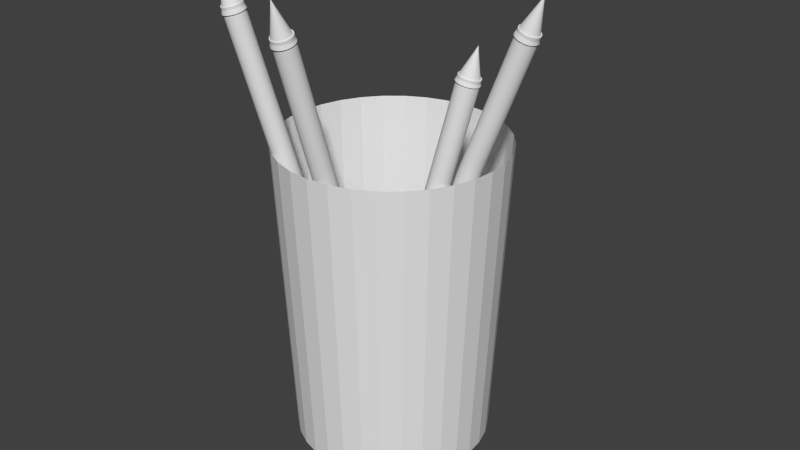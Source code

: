 # Source: pennenbakje.blend  (saved by Blender 2.75.0; exported with 4.5.12 LTS)
import bpy
from mathutils import Matrix  # noqa: F401  (used for matrix-valued properties, if any)

bpy.ops.wm.read_factory_settings(use_empty=True)
scene = bpy.context.scene
scene.name = 'Scene'

# ---- collections
col_collection_1 = bpy.data.collections.new('Collection 1'); scene.collection.children.link(col_collection_1)

# ---- world
world_world = bpy.data.worlds.new('World'); scene.world = world_world
world_world.color = (0.05088, 0.05088, 0.05088)
world_world.use_sun_shadow = False
world_world.sun_shadow_jitter_overblur = 0.0
world_world.cycles.sampling_method = 'MANUAL'
world_world.cycles.sample_map_resolution = 256

# ---- meshes
me_cylinder_005 = bpy.data.meshes.new('Cylinder.005')
me_cylinder_005.from_pydata([(0.0, 1.0, -0.8), (0.0, 1.0, 1.0), (0.1951, 0.9808, -0.8), (0.1951, 0.9808, 1.0), (0.3827, 0.9239, -0.8), (0.3827, 0.9239, 1.0), (0.5556, 0.8315, -0.8), (0.5556, 0.8315, 1.0), (0.7071, 0.7071, -0.8), (0.7071, 0.7071, 1.0), (0.8315, 0.5556, -0.8), (0.8315, 0.5556, 1.0), (0.9239, 0.3827, -0.8), (0.9239, 0.3827, 1.0), (0.9808, 0.1951, -0.8), (0.9808, 0.1951, 1.0), (1.0, 7.55e-08, -0.8), (1.0, 7.55e-08, 1.0), (0.9808, -0.1951, -0.8), (0.9808, -0.1951, 1.0), (0.9239, -0.3827, -0.8), (0.9239, -0.3827, 1.0), (0.8315, -0.5556, -0.8), (0.8315, -0.5556, 1.0), (0.7071, -0.7071, -0.8), (0.7071, -0.7071, 1.0), (0.5556, -0.8315, -0.8), (0.5556, -0.8315, 1.0), (0.3827, -0.9239, -0.8), (0.3827, -0.9239, 1.0), (0.1951, -0.9808, -0.8), (0.1951, -0.9808, 1.0), (-3.258e-07, -1.0, -0.8), (-3.258e-07, -1.0, 1.0), (-0.1951, -0.9808, -0.8), (-0.1951, -0.9808, 1.0), (-0.3827, -0.9239, -0.8), (-0.3827, -0.9239, 1.0), (-0.5556, -0.8315, -0.8), (-0.5556, -0.8315, 1.0), (-0.7071, -0.7071, -0.8), (-0.7071, -0.7071, 1.0), (-0.8315, -0.5556, -0.8), (-0.8315, -0.5556, 1.0), (-0.9239, -0.3827, -0.8), (-0.9239, -0.3827, 1.0), (-0.9808, -0.1951, -0.8), (-0.9808, -0.1951, 1.0), (-1.0, 9.656e-07, -0.8), (-1.0, 9.656e-07, 1.0), (-0.9808, 0.1951, -0.8), (-0.9808, 0.1951, 1.0), (-0.9239, 0.3827, -0.8), (-0.9239, 0.3827, 1.0), (-0.8315, 0.5556, -0.8), (-0.8315, 0.5556, 1.0), (-0.7071, 0.7071, -0.8), (-0.7071, 0.7071, 1.0), (-0.5556, 0.8315, -0.8), (-0.5556, 0.8315, 1.0), (-0.3827, 0.9239, -0.8), (-0.3827, 0.9239, 1.0), (-0.1951, 0.9808, -0.8), (-0.1951, 0.9808, 1.0)], [], [(0, 1, 3, 2), (2, 3, 5, 4), (4, 5, 7, 6), (6, 7, 9, 8), (8, 9, 11, 10), (10, 11, 13, 12), (12, 13, 15, 14), (14, 15, 17, 16), (16, 17, 19, 18), (18, 19, 21, 20), (20, 21, 23, 22), (22, 23, 25, 24), (24, 25, 27, 26), (26, 27, 29, 28), (28, 29, 31, 30), (30, 31, 33, 32), (32, 33, 35, 34), (34, 35, 37, 36), (36, 37, 39, 38), (38, 39, 41, 40), (40, 41, 43, 42), (42, 43, 45, 44), (44, 45, 47, 46), (46, 47, 49, 48), (48, 49, 51, 50), (50, 51, 53, 52), (52, 53, 55, 54), (54, 55, 57, 56), (56, 57, 59, 58), (58, 59, 61, 60), (3, 1, 63, 61, 59, 57, 55, 53, 51, 49, 47, 45, 43, 41, 39, 37, 35, 33, 31, 29, 27, 25, 23, 21, 19, 17, 15, 13, 11, 9, 7, 5), (62, 63, 1, 0), (60, 61, 63, 62), (0, 2, 4, 6, 8, 10, 12, 14, 16, 18, 20, 22, 24, 26, 28, 30, 32, 34, 36, 38, 40, 42, 44, 46, 48, 50, 52, 54, 56, 58, 60, 62)])
me_cylinder_005.use_remesh_preserve_volume = False
me_cylinder_005.use_remesh_preserve_attributes = False
me_cylinder_005.use_mirror_vertex_groups = False
me_cylinder_005.update()
me_cone_002 = bpy.data.meshes.new('Cone.002')
me_cone_002.from_pydata([(0.0, 1.0, -1.0), (0.1951, 0.9808, -1.0), (0.3827, 0.9239, -1.0), (0.5556, 0.8315, -1.0), (0.7071, 0.7071, -1.0), (0.8315, 0.5556, -1.0), (0.9239, 0.3827, -1.0), (0.9808, 0.1951, -1.0), (1.0, 7.55e-08, -1.0), (0.0, 0.0, 1.0), (0.9808, -0.1951, -1.0), (0.9239, -0.3827, -1.0), (0.8315, -0.5556, -1.0), (0.7071, -0.7071, -1.0), (0.5556, -0.8315, -1.0), (0.3827, -0.9239, -1.0), (0.1951, -0.9808, -1.0), (-3.258e-07, -1.0, -1.0), (-0.1951, -0.9808, -1.0), (-0.3827, -0.9239, -1.0), (-0.5556, -0.8315, -1.0), (-0.7071, -0.7071, -1.0), (-0.8315, -0.5556, -1.0), (-0.9239, -0.3827, -1.0), (-0.9808, -0.1951, -1.0), (-1.0, 9.656e-07, -1.0), (-0.9808, 0.1951, -1.0), (-0.9239, 0.3827, -1.0), (-0.8315, 0.5556, -1.0), (-0.7071, 0.7071, -1.0), (-0.5556, 0.8315, -1.0), (-0.3827, 0.9239, -1.0), (-0.1951, 0.9808, -1.0)], [], [(31, 9, 32), (0, 9, 1), (30, 9, 31), (29, 9, 30), (28, 9, 29), (27, 9, 28), (26, 9, 27), (25, 9, 26), (24, 9, 25), (23, 9, 24), (22, 9, 23), (21, 9, 22), (20, 9, 21), (19, 9, 20), (18, 9, 19), (17, 9, 18), (16, 9, 17), (15, 9, 16), (14, 9, 15), (13, 9, 14), (12, 9, 13), (11, 9, 12), (10, 9, 11), (8, 9, 10), (7, 9, 8), (6, 9, 7), (5, 9, 6), (4, 9, 5), (3, 9, 4), (2, 9, 3), (32, 9, 0), (1, 9, 2), (0, 1, 2, 3, 4, 5, 6, 7, 8, 10, 11, 12, 13, 14, 15, 16, 17, 18, 19, 20, 21, 22, 23, 24, 25, 26, 27, 28, 29, 30, 31, 32)])
me_cone_002.use_remesh_preserve_volume = False
me_cone_002.use_remesh_preserve_attributes = False
me_cone_002.use_mirror_vertex_groups = False
me_cone_002.update()
me_cylinder = bpy.data.meshes.new('Cylinder')
me_cylinder.from_pydata([(1.597e-08, 0.8071, -0.75), (7.872e-09, 0.927, 0.8071), (0.1575, 0.7916, -0.75), (0.1809, 0.9092, 0.8071), (0.3089, 0.7457, -0.75), (0.3548, 0.8565, 0.8071), (0.4484, 0.6711, -0.75), (0.515, 0.7708, 0.8071), (0.5707, 0.5707, -0.75), (0.6555, 0.6555, 0.8071), (0.6711, 0.4484, -0.75), (0.7708, 0.515, 0.8071), (0.7457, 0.3089, -0.75), (0.8565, 0.3548, 0.8071), (0.7916, 0.1575, -0.75), (0.9092, 0.1809, 0.8071), (0.8071, 1.24e-07, -0.75), (0.927, 9.464e-08, 0.8071), (0.7916, -0.1575, -0.75), (0.9092, -0.1809, 0.8071), (0.7457, -0.3089, -0.75), (0.8565, -0.3548, 0.8071), (0.6711, -0.4484, -0.75), (0.7708, -0.515, 0.8071), (0.5707, -0.5707, -0.75), (0.6555, -0.6555, 0.8071), (0.4484, -0.6711, -0.75), (0.515, -0.7708, 0.8071), (0.3089, -0.7457, -0.75), (0.3548, -0.8565, 0.8071), (0.1575, -0.7916, -0.75), (0.1809, -0.9092, 0.8071), (-2.47e-07, -0.8071, -0.75), (-2.942e-07, -0.927, 0.8071), (-0.1575, -0.7916, -0.75), (-0.1809, -0.9092, 0.8071), (-0.3089, -0.7457, -0.75), (-0.3548, -0.8565, 0.8071), (-0.4484, -0.6711, -0.75), (-0.515, -0.7708, 0.8071), (-0.5707, -0.5707, -0.75), (-0.6555, -0.6555, 0.8071), (-0.6711, -0.4484, -0.75), (-0.7708, -0.515, 0.8071), (-0.7457, -0.3089, -0.75), (-0.8565, -0.3548, 0.8071), (-0.7916, -0.1575, -0.75), (-0.9092, -0.1809, 0.8071), (-0.8071, 8.424e-07, -0.75), (-0.927, 9.198e-07, 0.8071), (-0.7916, 0.1575, -0.75), (-0.9092, 0.1809, 0.8071), (-0.7457, 0.3089, -0.75), (-0.8565, 0.3548, 0.8071), (-0.6711, 0.4484, -0.75), (-0.7708, 0.515, 0.8071), (-0.5707, 0.5707, -0.75), (-0.6555, 0.6555, 0.8071), (-0.4484, 0.6711, -0.75), (-0.515, 0.7708, 0.8071), (-0.3089, 0.7457, -0.75), (-0.3548, 0.8565, 0.8071), (-0.1575, 0.7916, -0.75), (-0.1809, 0.9092, 0.8071)], [], [(0, 1, 3, 2), (2, 3, 5, 4), (4, 5, 7, 6), (6, 7, 9, 8), (8, 9, 11, 10), (10, 11, 13, 12), (12, 13, 15, 14), (14, 15, 17, 16), (16, 17, 19, 18), (18, 19, 21, 20), (20, 21, 23, 22), (22, 23, 25, 24), (24, 25, 27, 26), (26, 27, 29, 28), (28, 29, 31, 30), (30, 31, 33, 32), (32, 33, 35, 34), (34, 35, 37, 36), (36, 37, 39, 38), (38, 39, 41, 40), (40, 41, 43, 42), (42, 43, 45, 44), (44, 45, 47, 46), (46, 47, 49, 48), (48, 49, 51, 50), (50, 51, 53, 52), (52, 53, 55, 54), (54, 55, 57, 56), (56, 57, 59, 58), (58, 59, 61, 60), (62, 63, 1, 0), (60, 61, 63, 62), (0, 2, 4, 6, 8, 10, 12, 14, 16, 18, 20, 22, 24, 26, 28, 30, 32, 34, 36, 38, 40, 42, 44, 46, 48, 50, 52, 54, 56, 58, 60, 62)])
me_cylinder.use_remesh_preserve_volume = False
me_cylinder.use_remesh_preserve_attributes = False
me_cylinder.use_mirror_vertex_groups = False
me_cylinder.update()
me_cylinder_007 = bpy.data.meshes.new('Cylinder.007')
me_cylinder_007.from_pydata([(0.0, 1.0, -0.8), (0.0, 1.0, 1.0), (0.1951, 0.9808, -0.8), (0.1951, 0.9808, 1.0), (0.3827, 0.9239, -0.8), (0.3827, 0.9239, 1.0), (0.5556, 0.8315, -0.8), (0.5556, 0.8315, 1.0), (0.7071, 0.7071, -0.8), (0.7071, 0.7071, 1.0), (0.8315, 0.5556, -0.8), (0.8315, 0.5556, 1.0), (0.9239, 0.3827, -0.8), (0.9239, 0.3827, 1.0), (0.9808, 0.1951, -0.8), (0.9808, 0.1951, 1.0), (1.0, 7.55e-08, -0.8), (1.0, 7.55e-08, 1.0), (0.9808, -0.1951, -0.8), (0.9808, -0.1951, 1.0), (0.9239, -0.3827, -0.8), (0.9239, -0.3827, 1.0), (0.8315, -0.5556, -0.8), (0.8315, -0.5556, 1.0), (0.7071, -0.7071, -0.8), (0.7071, -0.7071, 1.0), (0.5556, -0.8315, -0.8), (0.5556, -0.8315, 1.0), (0.3827, -0.9239, -0.8), (0.3827, -0.9239, 1.0), (0.1951, -0.9808, -0.8), (0.1951, -0.9808, 1.0), (-3.258e-07, -1.0, -0.8), (-3.258e-07, -1.0, 1.0), (-0.1951, -0.9808, -0.8), (-0.1951, -0.9808, 1.0), (-0.3827, -0.9239, -0.8), (-0.3827, -0.9239, 1.0), (-0.5556, -0.8315, -0.8), (-0.5556, -0.8315, 1.0), (-0.7071, -0.7071, -0.8), (-0.7071, -0.7071, 1.0), (-0.8315, -0.5556, -0.8), (-0.8315, -0.5556, 1.0), (-0.9239, -0.3827, -0.8), (-0.9239, -0.3827, 1.0), (-0.9808, -0.1951, -0.8), (-0.9808, -0.1951, 1.0), (-1.0, 9.656e-07, -0.8), (-1.0, 9.656e-07, 1.0), (-0.9808, 0.1951, -0.8), (-0.9808, 0.1951, 1.0), (-0.9239, 0.3827, -0.8), (-0.9239, 0.3827, 1.0), (-0.8315, 0.5556, -0.8), (-0.8315, 0.5556, 1.0), (-0.7071, 0.7071, -0.8), (-0.7071, 0.7071, 1.0), (-0.5556, 0.8315, -0.8), (-0.5556, 0.8315, 1.0), (-0.3827, 0.9239, -0.8), (-0.3827, 0.9239, 1.0), (-0.1951, 0.9808, -0.8), (-0.1951, 0.9808, 1.0)], [], [(0, 1, 3, 2), (2, 3, 5, 4), (4, 5, 7, 6), (6, 7, 9, 8), (8, 9, 11, 10), (10, 11, 13, 12), (12, 13, 15, 14), (14, 15, 17, 16), (16, 17, 19, 18), (18, 19, 21, 20), (20, 21, 23, 22), (22, 23, 25, 24), (24, 25, 27, 26), (26, 27, 29, 28), (28, 29, 31, 30), (30, 31, 33, 32), (32, 33, 35, 34), (34, 35, 37, 36), (36, 37, 39, 38), (38, 39, 41, 40), (40, 41, 43, 42), (42, 43, 45, 44), (44, 45, 47, 46), (46, 47, 49, 48), (48, 49, 51, 50), (50, 51, 53, 52), (52, 53, 55, 54), (54, 55, 57, 56), (56, 57, 59, 58), (58, 59, 61, 60), (3, 1, 63, 61, 59, 57, 55, 53, 51, 49, 47, 45, 43, 41, 39, 37, 35, 33, 31, 29, 27, 25, 23, 21, 19, 17, 15, 13, 11, 9, 7, 5), (62, 63, 1, 0), (60, 61, 63, 62), (0, 2, 4, 6, 8, 10, 12, 14, 16, 18, 20, 22, 24, 26, 28, 30, 32, 34, 36, 38, 40, 42, 44, 46, 48, 50, 52, 54, 56, 58, 60, 62)])
me_cylinder_007.use_remesh_preserve_volume = False
me_cylinder_007.use_remesh_preserve_attributes = False
me_cylinder_007.use_mirror_vertex_groups = False
me_cylinder_007.update()
me_cone_003 = bpy.data.meshes.new('Cone.003')
me_cone_003.from_pydata([(0.0, 1.0, -1.0), (0.1951, 0.9808, -1.0), (0.3827, 0.9239, -1.0), (0.5556, 0.8315, -1.0), (0.7071, 0.7071, -1.0), (0.8315, 0.5556, -1.0), (0.9239, 0.3827, -1.0), (0.9808, 0.1951, -1.0), (1.0, 7.55e-08, -1.0), (0.0, 0.0, 1.0), (0.9808, -0.1951, -1.0), (0.9239, -0.3827, -1.0), (0.8315, -0.5556, -1.0), (0.7071, -0.7071, -1.0), (0.5556, -0.8315, -1.0), (0.3827, -0.9239, -1.0), (0.1951, -0.9808, -1.0), (-3.258e-07, -1.0, -1.0), (-0.1951, -0.9808, -1.0), (-0.3827, -0.9239, -1.0), (-0.5556, -0.8315, -1.0), (-0.7071, -0.7071, -1.0), (-0.8315, -0.5556, -1.0), (-0.9239, -0.3827, -1.0), (-0.9808, -0.1951, -1.0), (-1.0, 9.656e-07, -1.0), (-0.9808, 0.1951, -1.0), (-0.9239, 0.3827, -1.0), (-0.8315, 0.5556, -1.0), (-0.7071, 0.7071, -1.0), (-0.5556, 0.8315, -1.0), (-0.3827, 0.9239, -1.0), (-0.1951, 0.9808, -1.0)], [], [(31, 9, 32), (0, 9, 1), (30, 9, 31), (29, 9, 30), (28, 9, 29), (27, 9, 28), (26, 9, 27), (25, 9, 26), (24, 9, 25), (23, 9, 24), (22, 9, 23), (21, 9, 22), (20, 9, 21), (19, 9, 20), (18, 9, 19), (17, 9, 18), (16, 9, 17), (15, 9, 16), (14, 9, 15), (13, 9, 14), (12, 9, 13), (11, 9, 12), (10, 9, 11), (8, 9, 10), (7, 9, 8), (6, 9, 7), (5, 9, 6), (4, 9, 5), (3, 9, 4), (2, 9, 3), (32, 9, 0), (1, 9, 2), (0, 1, 2, 3, 4, 5, 6, 7, 8, 10, 11, 12, 13, 14, 15, 16, 17, 18, 19, 20, 21, 22, 23, 24, 25, 26, 27, 28, 29, 30, 31, 32)])
me_cone_003.use_remesh_preserve_volume = False
me_cone_003.use_remesh_preserve_attributes = False
me_cone_003.use_mirror_vertex_groups = False
me_cone_003.update()
me_cylinder_008 = bpy.data.meshes.new('Cylinder.008')
me_cylinder_008.from_pydata([(0.0, 1.0, -0.8), (0.0, 1.0, 1.0), (0.1951, 0.9808, -0.8), (0.1951, 0.9808, 1.0), (0.3827, 0.9239, -0.8), (0.3827, 0.9239, 1.0), (0.5556, 0.8315, -0.8), (0.5556, 0.8315, 1.0), (0.7071, 0.7071, -0.8), (0.7071, 0.7071, 1.0), (0.8315, 0.5556, -0.8), (0.8315, 0.5556, 1.0), (0.9239, 0.3827, -0.8), (0.9239, 0.3827, 1.0), (0.9808, 0.1951, -0.8), (0.9808, 0.1951, 1.0), (1.0, 7.55e-08, -0.8), (1.0, 7.55e-08, 1.0), (0.9808, -0.1951, -0.8), (0.9808, -0.1951, 1.0), (0.9239, -0.3827, -0.8), (0.9239, -0.3827, 1.0), (0.8315, -0.5556, -0.8), (0.8315, -0.5556, 1.0), (0.7071, -0.7071, -0.8), (0.7071, -0.7071, 1.0), (0.5556, -0.8315, -0.8), (0.5556, -0.8315, 1.0), (0.3827, -0.9239, -0.8), (0.3827, -0.9239, 1.0), (0.1951, -0.9808, -0.8), (0.1951, -0.9808, 1.0), (-3.258e-07, -1.0, -0.8), (-3.258e-07, -1.0, 1.0), (-0.1951, -0.9808, -0.8), (-0.1951, -0.9808, 1.0), (-0.3827, -0.9239, -0.8), (-0.3827, -0.9239, 1.0), (-0.5556, -0.8315, -0.8), (-0.5556, -0.8315, 1.0), (-0.7071, -0.7071, -0.8), (-0.7071, -0.7071, 1.0), (-0.8315, -0.5556, -0.8), (-0.8315, -0.5556, 1.0), (-0.9239, -0.3827, -0.8), (-0.9239, -0.3827, 1.0), (-0.9808, -0.1951, -0.8), (-0.9808, -0.1951, 1.0), (-1.0, 9.656e-07, -0.8), (-1.0, 9.656e-07, 1.0), (-0.9808, 0.1951, -0.8), (-0.9808, 0.1951, 1.0), (-0.9239, 0.3827, -0.8), (-0.9239, 0.3827, 1.0), (-0.8315, 0.5556, -0.8), (-0.8315, 0.5556, 1.0), (-0.7071, 0.7071, -0.8), (-0.7071, 0.7071, 1.0), (-0.5556, 0.8315, -0.8), (-0.5556, 0.8315, 1.0), (-0.3827, 0.9239, -0.8), (-0.3827, 0.9239, 1.0), (-0.1951, 0.9808, -0.8), (-0.1951, 0.9808, 1.0)], [], [(0, 1, 3, 2), (2, 3, 5, 4), (4, 5, 7, 6), (6, 7, 9, 8), (8, 9, 11, 10), (10, 11, 13, 12), (12, 13, 15, 14), (14, 15, 17, 16), (16, 17, 19, 18), (18, 19, 21, 20), (20, 21, 23, 22), (22, 23, 25, 24), (24, 25, 27, 26), (26, 27, 29, 28), (28, 29, 31, 30), (30, 31, 33, 32), (32, 33, 35, 34), (34, 35, 37, 36), (36, 37, 39, 38), (38, 39, 41, 40), (40, 41, 43, 42), (42, 43, 45, 44), (44, 45, 47, 46), (46, 47, 49, 48), (48, 49, 51, 50), (50, 51, 53, 52), (52, 53, 55, 54), (54, 55, 57, 56), (56, 57, 59, 58), (58, 59, 61, 60), (3, 1, 63, 61, 59, 57, 55, 53, 51, 49, 47, 45, 43, 41, 39, 37, 35, 33, 31, 29, 27, 25, 23, 21, 19, 17, 15, 13, 11, 9, 7, 5), (62, 63, 1, 0), (60, 61, 63, 62), (0, 2, 4, 6, 8, 10, 12, 14, 16, 18, 20, 22, 24, 26, 28, 30, 32, 34, 36, 38, 40, 42, 44, 46, 48, 50, 52, 54, 56, 58, 60, 62)])
me_cylinder_008.use_remesh_preserve_volume = False
me_cylinder_008.use_remesh_preserve_attributes = False
me_cylinder_008.use_mirror_vertex_groups = False
me_cylinder_008.update()
me_cone_004 = bpy.data.meshes.new('Cone.004')
me_cone_004.from_pydata([(0.0, 1.0, -1.0), (0.1951, 0.9808, -1.0), (0.3827, 0.9239, -1.0), (0.5556, 0.8315, -1.0), (0.7071, 0.7071, -1.0), (0.8315, 0.5556, -1.0), (0.9239, 0.3827, -1.0), (0.9808, 0.1951, -1.0), (1.0, 7.55e-08, -1.0), (0.0, 0.0, 1.0), (0.9808, -0.1951, -1.0), (0.9239, -0.3827, -1.0), (0.8315, -0.5556, -1.0), (0.7071, -0.7071, -1.0), (0.5556, -0.8315, -1.0), (0.3827, -0.9239, -1.0), (0.1951, -0.9808, -1.0), (-3.258e-07, -1.0, -1.0), (-0.1951, -0.9808, -1.0), (-0.3827, -0.9239, -1.0), (-0.5556, -0.8315, -1.0), (-0.7071, -0.7071, -1.0), (-0.8315, -0.5556, -1.0), (-0.9239, -0.3827, -1.0), (-0.9808, -0.1951, -1.0), (-1.0, 9.656e-07, -1.0), (-0.9808, 0.1951, -1.0), (-0.9239, 0.3827, -1.0), (-0.8315, 0.5556, -1.0), (-0.7071, 0.7071, -1.0), (-0.5556, 0.8315, -1.0), (-0.3827, 0.9239, -1.0), (-0.1951, 0.9808, -1.0)], [], [(31, 9, 32), (0, 9, 1), (30, 9, 31), (29, 9, 30), (28, 9, 29), (27, 9, 28), (26, 9, 27), (25, 9, 26), (24, 9, 25), (23, 9, 24), (22, 9, 23), (21, 9, 22), (20, 9, 21), (19, 9, 20), (18, 9, 19), (17, 9, 18), (16, 9, 17), (15, 9, 16), (14, 9, 15), (13, 9, 14), (12, 9, 13), (11, 9, 12), (10, 9, 11), (8, 9, 10), (7, 9, 8), (6, 9, 7), (5, 9, 6), (4, 9, 5), (3, 9, 4), (2, 9, 3), (32, 9, 0), (1, 9, 2), (0, 1, 2, 3, 4, 5, 6, 7, 8, 10, 11, 12, 13, 14, 15, 16, 17, 18, 19, 20, 21, 22, 23, 24, 25, 26, 27, 28, 29, 30, 31, 32)])
me_cone_004.use_remesh_preserve_volume = False
me_cone_004.use_remesh_preserve_attributes = False
me_cone_004.use_mirror_vertex_groups = False
me_cone_004.update()
me_cylinder_009 = bpy.data.meshes.new('Cylinder.009')
me_cylinder_009.from_pydata([(0.0, 1.0, -0.8), (0.0, 1.0, 1.0), (0.1951, 0.9808, -0.8), (0.1951, 0.9808, 1.0), (0.3827, 0.9239, -0.8), (0.3827, 0.9239, 1.0), (0.5556, 0.8315, -0.8), (0.5556, 0.8315, 1.0), (0.7071, 0.7071, -0.8), (0.7071, 0.7071, 1.0), (0.8315, 0.5556, -0.8), (0.8315, 0.5556, 1.0), (0.9239, 0.3827, -0.8), (0.9239, 0.3827, 1.0), (0.9808, 0.1951, -0.8), (0.9808, 0.1951, 1.0), (1.0, 7.55e-08, -0.8), (1.0, 7.55e-08, 1.0), (0.9808, -0.1951, -0.8), (0.9808, -0.1951, 1.0), (0.9239, -0.3827, -0.8), (0.9239, -0.3827, 1.0), (0.8315, -0.5556, -0.8), (0.8315, -0.5556, 1.0), (0.7071, -0.7071, -0.8), (0.7071, -0.7071, 1.0), (0.5556, -0.8315, -0.8), (0.5556, -0.8315, 1.0), (0.3827, -0.9239, -0.8), (0.3827, -0.9239, 1.0), (0.1951, -0.9808, -0.8), (0.1951, -0.9808, 1.0), (-3.258e-07, -1.0, -0.8), (-3.258e-07, -1.0, 1.0), (-0.1951, -0.9808, -0.8), (-0.1951, -0.9808, 1.0), (-0.3827, -0.9239, -0.8), (-0.3827, -0.9239, 1.0), (-0.5556, -0.8315, -0.8), (-0.5556, -0.8315, 1.0), (-0.7071, -0.7071, -0.8), (-0.7071, -0.7071, 1.0), (-0.8315, -0.5556, -0.8), (-0.8315, -0.5556, 1.0), (-0.9239, -0.3827, -0.8), (-0.9239, -0.3827, 1.0), (-0.9808, -0.1951, -0.8), (-0.9808, -0.1951, 1.0), (-1.0, 9.656e-07, -0.8), (-1.0, 9.656e-07, 1.0), (-0.9808, 0.1951, -0.8), (-0.9808, 0.1951, 1.0), (-0.9239, 0.3827, -0.8), (-0.9239, 0.3827, 1.0), (-0.8315, 0.5556, -0.8), (-0.8315, 0.5556, 1.0), (-0.7071, 0.7071, -0.8), (-0.7071, 0.7071, 1.0), (-0.5556, 0.8315, -0.8), (-0.5556, 0.8315, 1.0), (-0.3827, 0.9239, -0.8), (-0.3827, 0.9239, 1.0), (-0.1951, 0.9808, -0.8), (-0.1951, 0.9808, 1.0)], [], [(0, 1, 3, 2), (2, 3, 5, 4), (4, 5, 7, 6), (6, 7, 9, 8), (8, 9, 11, 10), (10, 11, 13, 12), (12, 13, 15, 14), (14, 15, 17, 16), (16, 17, 19, 18), (18, 19, 21, 20), (20, 21, 23, 22), (22, 23, 25, 24), (24, 25, 27, 26), (26, 27, 29, 28), (28, 29, 31, 30), (30, 31, 33, 32), (32, 33, 35, 34), (34, 35, 37, 36), (36, 37, 39, 38), (38, 39, 41, 40), (40, 41, 43, 42), (42, 43, 45, 44), (44, 45, 47, 46), (46, 47, 49, 48), (48, 49, 51, 50), (50, 51, 53, 52), (52, 53, 55, 54), (54, 55, 57, 56), (56, 57, 59, 58), (58, 59, 61, 60), (3, 1, 63, 61, 59, 57, 55, 53, 51, 49, 47, 45, 43, 41, 39, 37, 35, 33, 31, 29, 27, 25, 23, 21, 19, 17, 15, 13, 11, 9, 7, 5), (62, 63, 1, 0), (60, 61, 63, 62), (0, 2, 4, 6, 8, 10, 12, 14, 16, 18, 20, 22, 24, 26, 28, 30, 32, 34, 36, 38, 40, 42, 44, 46, 48, 50, 52, 54, 56, 58, 60, 62)])
me_cylinder_009.use_remesh_preserve_volume = False
me_cylinder_009.use_remesh_preserve_attributes = False
me_cylinder_009.use_mirror_vertex_groups = False
me_cylinder_009.update()
me_cone_005 = bpy.data.meshes.new('Cone.005')
me_cone_005.from_pydata([(0.0, 1.0, -1.0), (0.1951, 0.9808, -1.0), (0.3827, 0.9239, -1.0), (0.5556, 0.8315, -1.0), (0.7071, 0.7071, -1.0), (0.8315, 0.5556, -1.0), (0.9239, 0.3827, -1.0), (0.9808, 0.1951, -1.0), (1.0, 7.55e-08, -1.0), (0.0, 0.0, 1.0), (0.9808, -0.1951, -1.0), (0.9239, -0.3827, -1.0), (0.8315, -0.5556, -1.0), (0.7071, -0.7071, -1.0), (0.5556, -0.8315, -1.0), (0.3827, -0.9239, -1.0), (0.1951, -0.9808, -1.0), (-3.258e-07, -1.0, -1.0), (-0.1951, -0.9808, -1.0), (-0.3827, -0.9239, -1.0), (-0.5556, -0.8315, -1.0), (-0.7071, -0.7071, -1.0), (-0.8315, -0.5556, -1.0), (-0.9239, -0.3827, -1.0), (-0.9808, -0.1951, -1.0), (-1.0, 9.656e-07, -1.0), (-0.9808, 0.1951, -1.0), (-0.9239, 0.3827, -1.0), (-0.8315, 0.5556, -1.0), (-0.7071, 0.7071, -1.0), (-0.5556, 0.8315, -1.0), (-0.3827, 0.9239, -1.0), (-0.1951, 0.9808, -1.0)], [], [(31, 9, 32), (0, 9, 1), (30, 9, 31), (29, 9, 30), (28, 9, 29), (27, 9, 28), (26, 9, 27), (25, 9, 26), (24, 9, 25), (23, 9, 24), (22, 9, 23), (21, 9, 22), (20, 9, 21), (19, 9, 20), (18, 9, 19), (17, 9, 18), (16, 9, 17), (15, 9, 16), (14, 9, 15), (13, 9, 14), (12, 9, 13), (11, 9, 12), (10, 9, 11), (8, 9, 10), (7, 9, 8), (6, 9, 7), (5, 9, 6), (4, 9, 5), (3, 9, 4), (2, 9, 3), (32, 9, 0), (1, 9, 2), (0, 1, 2, 3, 4, 5, 6, 7, 8, 10, 11, 12, 13, 14, 15, 16, 17, 18, 19, 20, 21, 22, 23, 24, 25, 26, 27, 28, 29, 30, 31, 32)])
me_cone_005.use_remesh_preserve_volume = False
me_cone_005.use_remesh_preserve_attributes = False
me_cone_005.use_mirror_vertex_groups = False
me_cone_005.update()

# ---- objects
ob_cylinder_001 = bpy.data.objects.new('Cylinder.001', me_cylinder_005)
ob_cone_002 = bpy.data.objects.new('Cone.002', me_cone_002)
ob_cylinder = bpy.data.objects.new('Cylinder', me_cylinder)
ob_cylinder_002 = bpy.data.objects.new('Cylinder.002', me_cylinder_007)
ob_cone_000 = bpy.data.objects.new('Cone.000', me_cone_003)
ob_cylinder_003 = bpy.data.objects.new('Cylinder.003', me_cylinder_008)
ob_cone_001 = bpy.data.objects.new('Cone.001', me_cone_004)
ob_cylinder_004 = bpy.data.objects.new('Cylinder.004', me_cylinder_009)
ob_cone_003 = bpy.data.objects.new('Cone.003', me_cone_005)

# ---- transforms, parenting, visibility, modifiers, constraints
ob_cylinder_001.location = (3.07, -3.259, 1.926)
ob_cylinder_001.rotation_euler = (-0.151, 0.187, -0.2007)
ob_cylinder_001.scale = (0.1012, 0.1012, 2.052)
ob_cylinder_001.lineart.crease_threshold = 0.0
ob_cone_002.parent = ob_cylinder_001
ob_cone_002.matrix_parent_inverse = Matrix(((9.877, 0.0, 0.0, -24.66), (0.0, 9.877, 0.0, -3.294), (-2.98e-08, 0.0, 0.4003, -0.7712), (0.0, 0.0, 0.0, 1.0)))
ob_cone_002.location = (2.497, 0.3303, 4.553)
ob_cone_002.scale = (0.1099, 0.1099, 0.196)
ob_cone_002.lineart.crease_threshold = 0.0
ob_cylinder.location = (2.404, -2.695, 1.373)
ob_cylinder.scale = (1.214, 1.214, 1.986)
ob_cylinder.lineart.crease_threshold = 0.0
ob_cylinder_002.location = (2.978, -2.82, 1.971)
ob_cylinder_002.rotation_euler = (-0.1945, 0.3139, -0.5068)
ob_cylinder_002.scale = (0.1012, 0.1012, 2.498)
ob_cylinder_002.lineart.crease_threshold = 0.0
ob_cone_000.parent = ob_cylinder_002
ob_cone_000.matrix_parent_inverse = Matrix(((9.877, 0.0, 0.0, -24.66), (0.0, 9.877, 0.0, -3.294), (-2.98e-08, 0.0, 0.4003, -0.7712), (0.0, 0.0, 0.0, 1.0)))
ob_cone_000.location = (2.497, 0.3303, 4.553)
ob_cone_000.scale = (0.1099, 0.1099, 0.196)
ob_cone_000.lineart.crease_threshold = 0.0
ob_cylinder_003.location = (2.007, -3.329, 1.926)
ob_cylinder_003.rotation_euler = (0.1072, -0.2296, 0.4565)
ob_cylinder_003.scale = (0.1012, 0.1012, 2.498)
ob_cylinder_003.lineart.crease_threshold = 0.0
ob_cone_001.parent = ob_cylinder_003
ob_cone_001.matrix_parent_inverse = Matrix(((9.877, 0.0, 0.0, -24.66), (0.0, 9.877, 0.0, -3.294), (-2.98e-08, 0.0, 0.4003, -0.7712), (0.0, 0.0, 0.0, 1.0)))
ob_cone_001.location = (2.497, 0.3303, 4.553)
ob_cone_001.scale = (0.1099, 0.1099, 0.196)
ob_cone_001.lineart.crease_threshold = 0.0
ob_cylinder_004.location = (2.497, -3.379, 1.926)
ob_cylinder_004.rotation_euler = (0.2991, -0.0, 0.0)
ob_cylinder_004.scale = (0.1012, 0.1012, 2.498)
ob_cylinder_004.lineart.crease_threshold = 0.0
ob_cone_003.parent = ob_cylinder_004
ob_cone_003.matrix_parent_inverse = Matrix(((9.877, 0.0, 0.0, -24.66), (0.0, 9.877, 0.0, -3.294), (-2.98e-08, 0.0, 0.4003, -0.7712), (0.0, 0.0, 0.0, 1.0)))
ob_cone_003.location = (2.497, 0.3303, 4.553)
ob_cone_003.scale = (0.1099, 0.1099, 0.196)
ob_cone_003.lineart.crease_threshold = 0.0

# ---- collection membership
col_collection_1.objects.link(ob_cylinder_001)
col_collection_1.objects.link(ob_cone_002)
col_collection_1.objects.link(ob_cylinder)
col_collection_1.objects.link(ob_cylinder_002)
col_collection_1.objects.link(ob_cone_000)
col_collection_1.objects.link(ob_cylinder_003)
col_collection_1.objects.link(ob_cone_001)
col_collection_1.objects.link(ob_cylinder_004)
col_collection_1.objects.link(ob_cone_003)

# ---- scene / render settings (as saved in the file)
scene.frame_start = 1; scene.frame_end = 250; scene.frame_set(1)
scene.render.engine = 'BLENDER_EEVEE_NEXT'
scene.render.resolution_percentage = 50
scene.render.dither_intensity = 0.0
scene.cycles.use_denoising = False
scene.cycles.samples = 10
scene.cycles.sampling_pattern = 'TABULATED_SOBOL'
scene.cycles.light_sampling_threshold = 0.0
scene.cycles.use_adaptive_sampling = False
scene.cycles.use_light_tree = False
scene.cycles.blur_glossy = 0.0
scene.cycles.pixel_filter_type = 'GAUSSIAN'
scene.cycles.sample_clamp_indirect = 0.0
scene.view_settings.view_transform = 'Standard'
bpy.context.view_layer.update()

# ---- added for rendering (the .blend has no active camera and no usable light): camera, sun
cam_auto = bpy.data.cameras.new('AutoCamera')
cam_auto.lens = 50.0
cam_auto.sensor_width = 36.0
cam_auto.clip_end = 1000.0
ob_auto_camera = bpy.data.objects.new('AutoCamera', cam_auto)
scene.collection.objects.link(ob_auto_camera)
ob_auto_camera.location = (8.46782, -9.86207, 6.90116)
ob_auto_camera.rotation_euler = (1.09748, -7.21219e-08, 0.694738)
scene.camera = ob_auto_camera
light_auto_sun = bpy.data.lights.new('AutoSun', 'SUN')
light_auto_sun.energy = 3.0
light_auto_sun.angle = 0.0523599
ob_auto_sun = bpy.data.objects.new('AutoSun', light_auto_sun)
scene.collection.objects.link(ob_auto_sun)
ob_auto_sun.rotation_euler = (0.872665, 0.174533, 0.523599)
bpy.context.view_layer.update()
